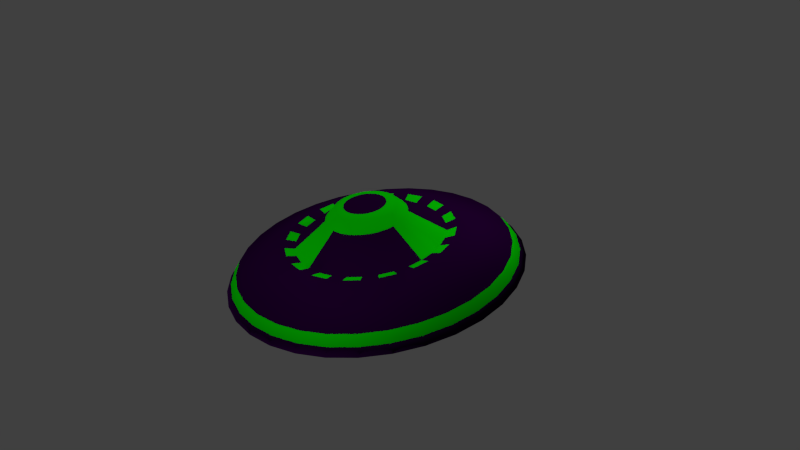 # Source: UFO.blend  (saved by Blender 2.72.0; exported with 4.5.12 LTS)
import bpy
from mathutils import Matrix  # noqa: F401  (used for matrix-valued properties, if any)

bpy.ops.wm.read_factory_settings(use_empty=True)
scene = bpy.context.scene
scene.name = 'Scene'

# ---- collections
col_collection_1 = bpy.data.collections.new('Collection 1'); scene.collection.children.link(col_collection_1)

# ---- materials (node trees are filled in below, after node groups)
mat_ufo_purple = bpy.data.materials.new('UFO_purple')
mat_ufo_purple.alpha_threshold = 0.0
mat_ufo_purple.use_transparent_shadow = False
mat_ufo_purple.diffuse_color = (0.01025, 0.0, 0.01885, 1.0)
mat_ufo_purple.specular_color = (0.1292, 0.02595, 1.0)
mat_ufo_purple.roughness = 0.5
mat_ufo_purple.specular_intensity = 0.5417
mat_ufo_green = bpy.data.materials.new('UFO_green')
mat_ufo_green.alpha_threshold = 0.0
mat_ufo_green.use_transparent_shadow = False
mat_ufo_green.diffuse_color = (0.0009048, 0.3844, 0.0, 1.0)
mat_ufo_green.specular_color = (0.0004299, 1.0, 0.0)
mat_ufo_green.roughness = 0.5
mat_ufo_green.specular_intensity = 0.0

# ---- material node trees

# ---- world
world_world = bpy.data.worlds.new('World'); scene.world = world_world
world_world.color = (0.05088, 0.05088, 0.05088)
world_world.use_sun_shadow = False
world_world.sun_shadow_jitter_overblur = 0.0
world_world.cycles.sampling_method = 'MANUAL'
world_world.cycles.sample_map_resolution = 256

# ---- cameras
cam_camera = bpy.data.cameras.new('Camera')
cam_camera.clip_end = 100.0
cam_camera.lens = 35.0
cam_camera.sensor_width = 32.0
cam_camera.sensor_height = 18.0
cam_camera.ortho_scale = 7.314
cam_camera.dof.focus_distance = 0.0
cam_camera.dof.aperture_fstop = 128.0

# ---- lights
light_lamp_007 = bpy.data.lights.new('Lamp.007', 'POINT')
light_lamp_007.transmission_factor = 0.0
light_lamp_007.cutoff_distance = 30.0
light_lamp_007.energy = 100.0
light_lamp_007.shadow_buffer_clip_start = 1.001
light_lamp_007.shadow_soft_size = 0.1
light_lamp_007.shadow_maximum_resolution = 0.006
light_lamp_007.use_absolute_resolution = True
light_lamp_007.cycles.use_multiple_importance_sampling = False
light_lamp_006 = bpy.data.lights.new('Lamp.006', 'POINT')
light_lamp_006.transmission_factor = 0.0
light_lamp_006.cutoff_distance = 30.0
light_lamp_006.energy = 100.0
light_lamp_006.shadow_buffer_clip_start = 1.001
light_lamp_006.shadow_soft_size = 0.1
light_lamp_006.shadow_maximum_resolution = 0.006
light_lamp_006.use_absolute_resolution = True
light_lamp_006.cycles.use_multiple_importance_sampling = False
light_lamp_005 = bpy.data.lights.new('Lamp.005', 'POINT')
light_lamp_005.transmission_factor = 0.0
light_lamp_005.cutoff_distance = 30.0
light_lamp_005.energy = 100.0
light_lamp_005.shadow_buffer_clip_start = 1.001
light_lamp_005.shadow_soft_size = 0.1
light_lamp_005.shadow_maximum_resolution = 0.006
light_lamp_005.use_absolute_resolution = True
light_lamp_005.cycles.use_multiple_importance_sampling = False
light_lamp_004 = bpy.data.lights.new('Lamp.004', 'POINT')
light_lamp_004.transmission_factor = 0.0
light_lamp_004.cutoff_distance = 30.0
light_lamp_004.energy = 100.0
light_lamp_004.shadow_buffer_clip_start = 1.001
light_lamp_004.shadow_soft_size = 0.1
light_lamp_004.shadow_maximum_resolution = 0.006
light_lamp_004.use_absolute_resolution = True
light_lamp_004.cycles.use_multiple_importance_sampling = False
light_lamp_003 = bpy.data.lights.new('Lamp.003', 'POINT')
light_lamp_003.transmission_factor = 0.0
light_lamp_003.cutoff_distance = 30.0
light_lamp_003.energy = 100.0
light_lamp_003.shadow_buffer_clip_start = 1.001
light_lamp_003.shadow_soft_size = 0.1
light_lamp_003.shadow_maximum_resolution = 0.006
light_lamp_003.use_absolute_resolution = True
light_lamp_003.cycles.use_multiple_importance_sampling = False
light_lamp_002 = bpy.data.lights.new('Lamp.002', 'POINT')
light_lamp_002.transmission_factor = 0.0
light_lamp_002.cutoff_distance = 30.0
light_lamp_002.energy = 100.0
light_lamp_002.shadow_buffer_clip_start = 1.001
light_lamp_002.shadow_soft_size = 0.1
light_lamp_002.shadow_maximum_resolution = 0.006
light_lamp_002.use_absolute_resolution = True
light_lamp_002.cycles.use_multiple_importance_sampling = False
light_lamp_001 = bpy.data.lights.new('Lamp.001', 'POINT')
light_lamp_001.transmission_factor = 0.0
light_lamp_001.cutoff_distance = 30.0
light_lamp_001.energy = 100.0
light_lamp_001.shadow_buffer_clip_start = 1.001
light_lamp_001.shadow_soft_size = 0.1
light_lamp_001.shadow_maximum_resolution = 0.006
light_lamp_001.use_absolute_resolution = True
light_lamp_001.cycles.use_multiple_importance_sampling = False
light_lamp = bpy.data.lights.new('Lamp', 'POINT')
light_lamp.transmission_factor = 0.0
light_lamp.cutoff_distance = 30.0
light_lamp.energy = 100.0
light_lamp.shadow_buffer_clip_start = 1.001
light_lamp.shadow_soft_size = 0.1
light_lamp.shadow_maximum_resolution = 0.006
light_lamp.use_absolute_resolution = True
light_lamp.cycles.use_multiple_importance_sampling = False

# ---- meshes
me_cylinder = bpy.data.meshes.new('Cylinder')
me_cylinder.from_pydata([(0.0, 1.1, -0.308), (0.0, 1.1, 0.308), (0.2146, 1.079, -0.308), (0.2146, 1.079, 0.308), (0.421, 1.016, -0.308), (0.421, 1.016, 0.308), (0.6111, 0.9146, -0.308), (0.6111, 0.9146, 0.308), (0.7778, 0.7778, -0.308), (0.7778, 0.7778, 0.308), (0.9146, 0.6111, -0.308), (0.9146, 0.6111, 0.308), (1.016, 0.421, -0.308), (1.016, 0.421, 0.308), (1.079, 0.2146, -0.308), (1.079, 0.2146, 0.308), (1.1, 8.305e-08, -0.308), (1.1, 8.305e-08, 0.308), (1.079, -0.2146, -0.308), (1.079, -0.2146, 0.308), (1.016, -0.421, -0.308), (1.016, -0.421, 0.308), (0.9146, -0.6111, -0.308), (0.9146, -0.6111, 0.308), (0.7778, -0.7778, -0.308), (0.7778, -0.7778, 0.308), (0.6111, -0.9146, -0.308), (0.6111, -0.9146, 0.308), (0.421, -1.016, -0.308), (0.421, -1.016, 0.308), (0.2146, -1.079, -0.308), (0.2146, -1.079, 0.308), (-3.584e-07, -1.1, -0.308), (-3.584e-07, -1.1, 0.308), (-0.2146, -1.079, -0.308), (-0.2146, -1.079, 0.308), (-0.421, -1.016, -0.308), (-0.421, -1.016, 0.308), (-0.6111, -0.9146, -0.308), (-0.6111, -0.9146, 0.308), (-0.7778, -0.7778, -0.308), (-0.7778, -0.7778, 0.308), (-0.9146, -0.6111, -0.308), (-0.9146, -0.6111, 0.308), (-1.016, -0.421, -0.308), (-1.016, -0.421, 0.308), (-1.079, -0.2146, -0.308), (-1.079, -0.2146, 0.308), (-1.1, 1.062e-06, -0.308), (-1.1, 1.062e-06, 0.308), (-1.079, 0.2146, -0.308), (-1.079, 0.2146, 0.308), (-1.016, 0.421, -0.308), (-1.016, 0.421, 0.308), (-0.9146, 0.6111, -0.308), (-0.9146, 0.6111, 0.308), (-0.7778, 0.7778, -0.308), (-0.7778, 0.7778, 0.308), (-0.6111, 0.9146, -0.308), (-0.6111, 0.9146, 0.308), (-0.421, 1.016, -0.308), (-0.421, 1.016, 0.308), (-0.2146, 1.079, -0.308), (-0.2146, 1.079, 0.308), (-9.327e-08, 1.936, -0.172), (0.3777, 1.899, -0.172), (0.7409, 1.789, -0.172), (1.076, 1.61, -0.172), (1.369, 1.369, -0.172), (1.61, 1.076, -0.172), (1.789, 0.7409, -0.172), (1.899, 0.3777, -0.172), (1.936, -9.256e-08, -0.172), (1.899, -0.3777, -0.172), (1.789, -0.7409, -0.172), (1.61, -1.076, -0.172), (1.369, -1.369, -0.172), (1.076, -1.61, -0.172), (0.7409, -1.789, -0.172), (0.3777, -1.899, -0.172), (-7.241e-07, -1.936, -0.172), (-0.3777, -1.899, -0.172), (-0.7409, -1.789, -0.172), (-1.076, -1.61, -0.172), (-1.369, -1.369, -0.172), (-1.61, -1.076, -0.172), (-1.789, -0.7409, -0.172), (-1.899, -0.3777, -0.172), (-1.936, 1.631e-06, -0.172), (-1.899, 0.3777, -0.172), (-1.789, 0.7409, -0.172), (-1.61, 1.076, -0.172), (-1.369, 1.369, -0.172), (-1.076, 1.61, -0.172), (-0.7409, 1.789, -0.172), (-0.3777, 1.899, -0.172), (6.822e-09, 0.9726, -0.2723), (6.822e-09, 0.9726, 0.2723), (0.1897, 0.9539, -0.2723), (0.1897, 0.9539, 0.2723), (0.3722, 0.8986, -0.2723), (0.3722, 0.8986, 0.2723), (0.5404, 0.8087, -0.2723), (0.5404, 0.8087, 0.2723), (0.6877, 0.6877, -0.2723), (0.6877, 0.6877, 0.2723), (0.8087, 0.5404, -0.2723), (0.8087, 0.5404, 0.2723), (0.8986, 0.3722, -0.2723), (0.8986, 0.3722, 0.2723), (0.9539, 0.1897, -0.2723), (0.9539, 0.1897, 0.2723), (0.9726, 1.14e-07, -0.2723), (0.9726, 1.14e-07, 0.2723), (0.9539, -0.1897, -0.2723), (0.9539, -0.1897, 0.2723), (0.8986, -0.3722, -0.2723), (0.8986, -0.3722, 0.2723), (0.8087, -0.5404, -0.2723), (0.8087, -0.5404, 0.2723), (0.6877, -0.6877, -0.2723), (0.6877, -0.6877, 0.2723), (0.5404, -0.8087, -0.2723), (0.5404, -0.8087, 0.2723), (0.3722, -0.8986, -0.2723), (0.3722, -0.8986, 0.2723), (0.1897, -0.9539, -0.2723), (0.1897, -0.9539, 0.2723), (-3.101e-07, -0.9726, -0.2723), (-3.101e-07, -0.9726, 0.2723), (-0.1897, -0.9539, -0.2723), (-0.1897, -0.9539, 0.2723), (-0.3722, -0.8986, -0.2723), (-0.3722, -0.8986, 0.2723), (-0.5404, -0.8087, -0.2723), (-0.5404, -0.8087, 0.2723), (-0.6877, -0.6877, -0.2723), (-0.6877, -0.6877, 0.2723), (-0.8087, -0.5404, -0.2723), (-0.8087, -0.5404, 0.2723), (-0.8986, -0.3722, -0.2723), (-0.8986, -0.3722, 0.2723), (-0.9539, -0.1897, -0.2723), (-0.9539, -0.1897, 0.2723), (-0.9726, 9.797e-07, -0.2723), (-0.9726, 9.797e-07, 0.2723), (-0.9539, 0.1897, -0.2723), (-0.9539, 0.1897, 0.2723), (-0.8986, 0.3722, -0.2723), (-0.8986, 0.3722, 0.2723), (-0.8087, 0.5404, -0.2723), (-0.8087, 0.5404, 0.2723), (-0.6877, 0.6877, -0.2723), (-0.6877, 0.6877, 0.2723), (-0.5404, 0.8087, -0.2723), (-0.5404, 0.8087, 0.2723), (-0.3722, 0.8986, -0.2723), (-0.3722, 0.8986, 0.2723), (-0.1897, 0.9539, -0.2723), (-0.1897, 0.9539, 0.2723), (0.005085, 0.4114, 0.7008), (0.08635, 0.4034, 0.7008), (0.1645, 0.3797, 0.7008), (0.2365, 0.3412, 0.7008), (0.2996, 0.2894, 0.7008), (0.3515, 0.2263, 0.7008), (0.3899, 0.1543, 0.7008), (0.4137, 0.07614, 0.7008), (0.4217, -0.005128, 0.7008), (0.4137, -0.0864, 0.7008), (0.3899, -0.1645, 0.7008), (0.3515, -0.2366, 0.7008), (0.2996, -0.2997, 0.7008), (0.2365, -0.3515, 0.7008), (0.1645, -0.39, 0.7008), (0.08635, -0.4137, 0.7008), (0.005085, -0.4217, 0.7008), (-0.07618, -0.4137, 0.7008), (-0.1543, -0.39, 0.7008), (-0.2264, -0.3515, 0.7008), (-0.2895, -0.2997, 0.7008), (-0.3413, -0.2366, 0.7008), (-0.3798, -0.1645, 0.7008), (-0.4035, -0.0864, 0.7008), (-0.4115, -0.005128, 0.7008), (-0.4035, 0.07614, 0.7008), (-0.3798, 0.1543, 0.7008), (-0.3413, 0.2263, 0.7008), (-0.2895, 0.2894, 0.7008), (-0.2264, 0.3412, 0.7008), (-0.1543, 0.3797, 0.7008), (-0.07618, 0.4034, 0.7008), (-7.452e-08, 1.778, 0.03774), (0.3469, 1.744, 0.03774), (0.6804, 1.643, 0.03774), (0.9878, 1.478, 0.03774), (1.257, 1.257, 0.03774), (1.478, 0.9878, 0.03774), (1.643, 0.6804, 0.03774), (1.744, 0.3469, 0.03774), (1.778, -5.948e-08, 0.03774), (1.744, -0.3469, 0.03774), (1.643, -0.6804, 0.03774), (1.478, -0.9878, 0.03774), (1.257, -1.257, 0.03774), (0.9878, -1.478, 0.03774), (0.6804, -1.643, 0.03774), (0.3469, -1.744, 0.03774), (-6.539e-07, -1.778, 0.03774), (-0.3469, -1.744, 0.03774), (-0.6804, -1.643, 0.03774), (-0.9878, -1.478, 0.03774), (-1.257, -1.257, 0.03774), (-1.478, -0.9878, 0.03774), (-1.643, -0.6804, 0.03774), (-1.744, -0.3469, 0.03774), (-1.778, 1.523e-06, 0.03774), (-1.744, 0.3469, 0.03774), (-1.643, 0.6804, 0.03774), (-1.478, 0.9878, 0.03774), (-1.257, 1.257, 0.03774), (-0.9878, 1.478, 0.03774), (-0.6804, 1.643, 0.03774), (-0.3469, 1.744, 0.03774), (0.3641, 1.83, -0.07935), (0.7142, 1.724, -0.07935), (1.037, 1.552, -0.07935), (1.32, 1.32, -0.07935), (1.552, 1.037, -0.07935), (1.724, 0.7142, -0.07935), (1.83, 0.3641, -0.07935), (1.866, -7.795e-08, -0.07935), (1.83, -0.3641, -0.07935), (1.724, -0.7142, -0.07935), (1.552, -1.037, -0.07935), (1.32, -1.32, -0.07935), (1.037, -1.552, -0.07935), (0.7142, -1.724, -0.07935), (0.3641, -1.83, -0.07935), (-6.931e-07, -1.866, -0.07935), (-0.3641, -1.83, -0.07935), (-0.7142, -1.724, -0.07935), (-1.037, -1.552, -0.07935), (-1.32, -1.32, -0.07935), (-1.552, -1.037, -0.07935), (-1.724, -0.7142, -0.07935), (-1.83, -0.3641, -0.07935), (-1.866, 1.583e-06, -0.07935), (-1.83, 0.3641, -0.07935), (-1.724, 0.7142, -0.07935), (-1.552, 1.037, -0.07935), (-1.32, 1.32, -0.07935), (-1.037, 1.552, -0.07935), (-0.7142, 1.724, -0.07935), (-0.3641, 1.83, -0.07935), (-8.499e-08, 1.866, -0.07935), (-0.5215, -0.005128, 0.5881), (-0.5114, -0.1079, 0.5881), (0.2066, 0.4814, 0.5881), (0.1078, 0.5114, 0.5881), (0.2977, -0.443, 0.5881), (0.3775, -0.3775, 0.5881), (-0.4815, -0.2067, 0.5881), (0.005085, 0.5215, 0.5881), (0.443, -0.2977, 0.5881), (-0.4328, -0.2977, 0.5881), (0.4916, -0.2067, 0.5881), (-0.09765, 0.5114, 0.5881), (-0.3673, -0.3775, 0.5881), (0.5216, -0.1079, 0.5881), (-0.1964, 0.4814, 0.5881), (-0.2875, -0.443, 0.5881), (0.5317, -0.005128, 0.5881), (-0.2875, 0.4327, 0.5881), (-0.1964, -0.4917, 0.5881), (0.5216, 0.09761, 0.5881), (-0.3673, 0.3673, 0.5881), (-0.09766, -0.5216, 0.5881), (0.4916, 0.1964, 0.5881), (-0.4328, 0.2875, 0.5881), (0.005085, -0.5318, 0.5881), (0.443, 0.2875, 0.5881), (-0.4815, 0.1964, 0.5881), (0.3775, 0.3673, 0.5881), (0.1078, -0.5216, 0.5881), (-0.5114, 0.09761, 0.5881), (0.2977, 0.4327, 0.5881), (0.2066, -0.4917, 0.5881), (0.005085, 0.2668, 0.737), (0.05814, 0.2616, 0.737), (0.1092, 0.2461, 0.737), (0.1562, 0.221, 0.737), (0.1974, 0.1872, 0.737), (0.2312, 0.146, 0.737), (0.2563, 0.09895, 0.737), (0.2718, 0.04793, 0.737), (0.277, -0.005128, 0.737), (0.2718, -0.05819, 0.737), (0.2563, -0.1092, 0.737), (0.2312, -0.1562, 0.737), (0.1974, -0.1974, 0.737), (0.1562, -0.2313, 0.737), (0.1092, -0.2564, 0.737), (0.05814, -0.2719, 0.737), (0.005085, -0.2771, 0.737), (-0.04797, -0.2719, 0.737), (-0.09899, -0.2564, 0.737), (-0.146, -0.2313, 0.737), (-0.1872, -0.1974, 0.737), (-0.221, -0.1562, 0.737), (-0.2462, -0.1092, 0.737), (-0.2617, -0.05818, 0.737), (-0.2669, -0.005128, 0.737), (-0.2617, 0.04793, 0.737), (-0.2462, 0.09895, 0.737), (-0.221, 0.146, 0.737), (-0.1872, 0.1872, 0.737), (-0.146, 0.221, 0.737), (-0.09899, 0.2461, 0.737), (-0.04797, 0.2616, 0.737)], [], [(192, 1, 3, 193), (193, 3, 5, 194), (194, 5, 7, 195), (195, 7, 9, 196), (196, 9, 11, 197), (197, 11, 13, 198), (198, 13, 15, 199), (199, 15, 17, 200), (200, 17, 19, 201), (201, 19, 21, 202), (202, 21, 23, 203), (203, 23, 25, 204), (204, 25, 27, 205), (205, 27, 29, 206), (206, 29, 31, 207), (207, 31, 33, 208), (208, 33, 35, 209), (209, 35, 37, 210), (210, 37, 39, 211), (211, 39, 41, 212), (212, 41, 43, 213), (213, 43, 45, 214), (214, 45, 47, 215), (215, 47, 49, 216), (216, 49, 51, 217), (217, 51, 53, 218), (218, 53, 55, 219), (219, 55, 57, 220), (220, 57, 59, 221), (221, 59, 61, 222), (45, 43, 139, 141), (223, 63, 1, 192), (222, 61, 63, 223), (18, 20, 116, 114), (0, 64, 65, 2), (2, 65, 66, 4), (4, 66, 67, 6), (6, 67, 68, 8), (8, 68, 69, 10), (10, 69, 70, 12), (12, 70, 71, 14), (14, 71, 72, 16), (16, 72, 73, 18), (18, 73, 74, 20), (20, 74, 75, 22), (22, 75, 76, 24), (24, 76, 77, 26), (26, 77, 78, 28), (28, 78, 79, 30), (30, 79, 80, 32), (32, 80, 81, 34), (34, 81, 82, 36), (36, 82, 83, 38), (38, 83, 84, 40), (40, 84, 85, 42), (42, 85, 86, 44), (44, 86, 87, 46), (46, 87, 88, 48), (48, 88, 89, 50), (50, 89, 90, 52), (52, 90, 91, 54), (54, 91, 92, 56), (56, 92, 93, 58), (58, 93, 94, 60), (62, 95, 64, 0), (60, 94, 95, 62), (256, 257, 183, 184), (96, 98, 100, 102, 104, 106, 108, 110, 112, 114, 116, 118, 120, 122, 124, 126, 128, 130, 132, 134, 136, 138, 140, 142, 144, 146, 148, 150, 152, 154, 156, 158), (55, 53, 149, 151), (28, 30, 126, 124), (1, 63, 159, 97), (38, 40, 136, 134), (48, 50, 146, 144), (58, 60, 156, 154), (11, 9, 105, 107), (21, 19, 115, 117), (4, 6, 102, 100), (31, 29, 125, 127), (14, 16, 112, 110), (41, 39, 135, 137), (0, 2, 98, 96), (24, 26, 122, 120), (51, 49, 145, 147), (61, 59, 155, 157), (34, 36, 132, 130), (44, 46, 142, 140), (54, 56, 152, 150), (7, 5, 101, 103), (17, 15, 111, 113), (27, 25, 121, 123), (3, 1, 97, 99), (10, 12, 108, 106), (37, 35, 131, 133), (20, 22, 118, 116), (47, 45, 141, 143), (57, 55, 151, 153), (30, 32, 128, 126), (40, 42, 138, 136), (50, 52, 148, 146), (60, 62, 158, 156), (13, 11, 107, 109), (23, 21, 117, 119), (6, 8, 104, 102), (33, 31, 127, 129), (43, 41, 137, 139), (16, 18, 114, 112), (26, 28, 124, 122), (53, 51, 147, 149), (63, 61, 157, 159), (36, 38, 134, 132), (46, 48, 144, 142), (56, 58, 154, 152), (9, 7, 103, 105), (19, 17, 113, 115), (2, 4, 100, 98), (29, 27, 123, 125), (12, 14, 110, 108), (39, 37, 133, 135), (22, 24, 120, 118), (49, 47, 143, 145), (59, 57, 153, 155), (32, 34, 130, 128), (42, 44, 140, 138), (52, 54, 150, 148), (5, 3, 99, 101), (62, 0, 96, 158), (15, 13, 109, 111), (25, 23, 119, 121), (8, 10, 106, 104), (35, 33, 129, 131), (191, 190, 318, 319), (258, 259, 161, 162), (260, 261, 172, 173), (257, 262, 182, 183), (259, 263, 160, 161), (261, 264, 171, 172), (262, 265, 181, 182), (264, 266, 170, 171), (263, 267, 191, 160), (265, 268, 180, 181), (266, 269, 169, 170), (267, 270, 190, 191), (268, 271, 179, 180), (269, 272, 168, 169), (270, 273, 189, 190), (271, 274, 178, 179), (272, 275, 167, 168), (273, 276, 188, 189), (274, 277, 177, 178), (275, 278, 166, 167), (276, 279, 187, 188), (277, 280, 176, 177), (278, 281, 165, 166), (279, 282, 186, 187), (281, 283, 164, 165), (280, 284, 175, 176), (282, 285, 185, 186), (283, 286, 163, 164), (284, 287, 174, 175), (285, 256, 184, 185), (286, 258, 162, 163), (287, 260, 173, 174), (255, 192, 193, 224), (224, 193, 194, 225), (225, 194, 195, 226), (226, 195, 196, 227), (227, 196, 197, 228), (228, 197, 198, 229), (229, 198, 199, 230), (230, 199, 200, 231), (231, 200, 201, 232), (232, 201, 202, 233), (233, 202, 203, 234), (234, 203, 204, 235), (235, 204, 205, 236), (236, 205, 206, 237), (237, 206, 207, 238), (238, 207, 208, 239), (239, 208, 209, 240), (240, 209, 210, 241), (241, 210, 211, 242), (242, 211, 212, 243), (243, 212, 213, 244), (244, 213, 214, 245), (245, 214, 215, 246), (246, 215, 216, 247), (247, 216, 217, 248), (248, 217, 218, 249), (249, 218, 219, 250), (250, 219, 220, 251), (251, 220, 221, 252), (252, 221, 222, 253), (254, 223, 192, 255), (253, 222, 223, 254), (64, 255, 224, 65), (65, 224, 225, 66), (66, 225, 226, 67), (67, 226, 227, 68), (68, 227, 228, 69), (69, 228, 229, 70), (70, 229, 230, 71), (71, 230, 231, 72), (72, 231, 232, 73), (73, 232, 233, 74), (74, 233, 234, 75), (75, 234, 235, 76), (76, 235, 236, 77), (77, 236, 237, 78), (78, 237, 238, 79), (79, 238, 239, 80), (80, 239, 240, 81), (81, 240, 241, 82), (82, 241, 242, 83), (83, 242, 243, 84), (84, 243, 244, 85), (85, 244, 245, 86), (86, 245, 246, 87), (87, 246, 247, 88), (88, 247, 248, 89), (89, 248, 249, 90), (90, 249, 250, 91), (91, 250, 251, 92), (92, 251, 252, 93), (93, 252, 253, 94), (95, 254, 255, 64), (94, 253, 254, 95), (145, 143, 257, 256), (101, 99, 259, 258), (123, 121, 261, 260), (143, 141, 262, 257), (99, 97, 263, 259), (121, 119, 264, 261), (141, 139, 265, 262), (119, 117, 266, 264), (97, 159, 267, 263), (139, 137, 268, 265), (117, 115, 269, 266), (159, 157, 270, 267), (137, 135, 271, 268), (115, 113, 272, 269), (157, 155, 273, 270), (135, 133, 274, 271), (113, 111, 275, 272), (155, 153, 276, 273), (133, 131, 277, 274), (111, 109, 278, 275), (153, 151, 279, 276), (131, 129, 280, 277), (109, 107, 281, 278), (151, 149, 282, 279), (107, 105, 283, 281), (129, 127, 284, 280), (149, 147, 285, 282), (105, 103, 286, 283), (127, 125, 287, 284), (147, 145, 256, 285), (103, 101, 258, 286), (125, 123, 260, 287), (289, 288, 319, 318, 317, 316, 315, 314, 313, 312, 311, 310, 309, 308, 307, 306, 305, 304, 303, 302, 301, 300, 299, 298, 297, 296, 295, 294, 293, 292, 291, 290), (180, 179, 307, 308), (169, 168, 296, 297), (189, 188, 316, 317), (178, 177, 305, 306), (167, 166, 294, 295), (187, 186, 314, 315), (165, 164, 292, 293), (176, 175, 303, 304), (185, 184, 312, 313), (163, 162, 290, 291), (174, 173, 301, 302), (183, 182, 310, 311), (161, 160, 288, 289), (172, 171, 299, 300), (160, 191, 319, 288), (181, 180, 308, 309), (170, 169, 297, 298), (190, 189, 317, 318), (179, 178, 306, 307), (168, 167, 295, 296), (188, 187, 315, 316), (177, 176, 304, 305), (166, 165, 293, 294), (186, 185, 313, 314), (164, 163, 291, 292), (175, 174, 302, 303), (184, 183, 311, 312), (162, 161, 289, 290), (173, 172, 300, 301), (182, 181, 309, 310), (171, 170, 298, 299)])
me_cylinder.polygons.foreach_set('use_smooth', [True] * 290)
me_cylinder.polygons.foreach_set('material_index', [0, 0, 0, 0, 0, 0, 0, 0, 0, 0, 0, 0, 0, 0, 0, 0, 0, 0, 0, 0, 0, 0, 0, 0, 0, 0, 0, 0, 0, 0, 0, 0, 0, 0, 0, 0, 0, 0, 0, 0, 0, 0, 0, 0, 0, 0, 0, 0, 0, 0, 0, 0, 0, 0, 0, 0, 0, 0, 0, 0, 0, 0, 0, 0, 0, 0, 1, 0, 1, 0, 0, 0, 0, 0, 1, 0, 0, 1, 0, 0, 0, 0, 1, 0, 0, 0, 0, 1, 0, 1, 1, 0, 0, 0, 1, 0, 0, 0, 0, 0, 0, 1, 0, 0, 1, 0, 0, 0, 1, 0, 0, 0, 0, 1, 0, 0, 0, 1, 0, 0, 1, 0, 0, 0, 0, 0, 1, 0, 0, 1, 1, 1, 1, 1, 1, 1, 1, 1, 1, 1, 1, 1, 1, 1, 1, 1, 1, 1, 1, 1, 1, 1, 1, 1, 1, 1, 1, 1, 1, 1, 1, 1, 1, 1, 1, 1, 1, 1, 1, 1, 1, 1, 1, 1, 1, 1, 1, 1, 1, 1, 1, 1, 1, 1, 1, 1, 1, 1, 1, 1, 1, 1, 1, 1, 0, 0, 0, 0, 0, 0, 0, 0, 0, 0, 0, 0, 0, 0, 0, 0, 0, 0, 0, 0, 0, 0, 0, 0, 0, 0, 0, 0, 0, 0, 0, 0, 0, 1, 1, 0, 1, 1, 1, 1, 1, 1, 0, 1, 1, 0, 0, 0, 0, 0, 0, 0, 0, 0, 0, 0, 0, 0, 0, 0, 0, 0, 0, 0, 0, 1, 1, 1, 1, 1, 1, 1, 1, 1, 1, 1, 1, 1, 1, 1, 1, 1, 1, 1, 1, 1, 1, 1, 1, 1, 1, 1, 1, 1, 1, 1])
me_cylinder.materials.append(mat_ufo_purple)
me_cylinder.materials.append(mat_ufo_green)
me_cylinder.use_remesh_preserve_volume = False
me_cylinder.use_remesh_preserve_attributes = False
me_cylinder.use_mirror_vertex_groups = False
me_cylinder.update()

# ---- objects
ob_lamp_007 = bpy.data.objects.new('Lamp.007', light_lamp_007)
ob_lamp_006 = bpy.data.objects.new('Lamp.006', light_lamp_006)
ob_lamp_005 = bpy.data.objects.new('Lamp.005', light_lamp_005)
ob_lamp_004 = bpy.data.objects.new('Lamp.004', light_lamp_004)
ob_lamp_003 = bpy.data.objects.new('Lamp.003', light_lamp_003)
ob_lamp_002 = bpy.data.objects.new('Lamp.002', light_lamp_002)
ob_lamp_001 = bpy.data.objects.new('Lamp.001', light_lamp_001)
ob_cylinder = bpy.data.objects.new('Cylinder', me_cylinder)
ob_lamp = bpy.data.objects.new('Lamp', light_lamp)
ob_camera = bpy.data.objects.new('Camera', cam_camera)

# ---- transforms, parenting, visibility, modifiers, constraints
ob_lamp_007.location = (1.246, 1.51, -1.868)
ob_lamp_007.rotation_euler = (0.6503, 0.05522, 1.866)
ob_lamp_007.scale = (0.3466, 0.3466, 0.3466)
ob_lamp_007.lock_rotations_4d = False
ob_lamp_007.empty_display_type = 'ARROWS'
ob_lamp_007.color = (0.0, 0.0, 0.0, 0.0)
ob_lamp_007.lineart.crease_threshold = 0.0
ob_lamp_006.location = (-1.758, 1.51, -1.868)
ob_lamp_006.rotation_euler = (0.6503, 0.05522, 1.866)
ob_lamp_006.scale = (0.3466, 0.3466, 0.3466)
ob_lamp_006.lock_rotations_4d = False
ob_lamp_006.empty_display_type = 'ARROWS'
ob_lamp_006.color = (0.0, 0.0, 0.0, 0.0)
ob_lamp_006.lineart.crease_threshold = 0.0
ob_lamp_005.location = (-1.757, -2.322, -1.868)
ob_lamp_005.rotation_euler = (0.6503, 0.05522, 1.866)
ob_lamp_005.scale = (0.3466, 0.3466, 0.3466)
ob_lamp_005.lock_rotations_4d = False
ob_lamp_005.empty_display_type = 'ARROWS'
ob_lamp_005.color = (0.0, 0.0, 0.0, 0.0)
ob_lamp_005.lineart.crease_threshold = 0.0
ob_lamp_004.location = (1.246, -2.322, -1.868)
ob_lamp_004.rotation_euler = (0.6503, 0.05522, 1.866)
ob_lamp_004.scale = (0.3466, 0.3466, 0.3466)
ob_lamp_004.lock_rotations_4d = False
ob_lamp_004.empty_display_type = 'ARROWS'
ob_lamp_004.color = (0.0, 0.0, 0.0, 0.0)
ob_lamp_004.lineart.crease_threshold = 0.0
ob_lamp_003.location = (1.246, -2.322, 2.014)
ob_lamp_003.rotation_euler = (0.6503, 0.05522, 1.866)
ob_lamp_003.scale = (0.3466, 0.3466, 0.3466)
ob_lamp_003.lock_rotations_4d = False
ob_lamp_003.empty_display_type = 'ARROWS'
ob_lamp_003.color = (0.0, 0.0, 0.0, 0.0)
ob_lamp_003.lineart.crease_threshold = 0.0
ob_lamp_002.location = (-1.757, -2.322, 2.014)
ob_lamp_002.rotation_euler = (0.6503, 0.05522, 1.866)
ob_lamp_002.scale = (0.3466, 0.3466, 0.3466)
ob_lamp_002.lock_rotations_4d = False
ob_lamp_002.empty_display_type = 'ARROWS'
ob_lamp_002.color = (0.0, 0.0, 0.0, 0.0)
ob_lamp_002.lineart.crease_threshold = 0.0
ob_lamp_001.location = (-1.758, 1.51, 2.014)
ob_lamp_001.rotation_euler = (0.6503, 0.05522, 1.866)
ob_lamp_001.scale = (0.3466, 0.3466, 0.3466)
ob_lamp_001.lock_rotations_4d = False
ob_lamp_001.empty_display_type = 'ARROWS'
ob_lamp_001.color = (0.0, 0.0, 0.0, 0.0)
ob_lamp_001.lineart.crease_threshold = 0.0
ob_cylinder.location = (0.0, 0.0, 0.0)
ob_cylinder.rotation_euler = (0.08727, 0.08727, 5.061)
ob_cylinder.lineart.crease_threshold = 0.0
ob_lamp.location = (1.246, 1.51, 2.014)
ob_lamp.rotation_euler = (0.6503, 0.05522, 1.866)
ob_lamp.scale = (0.3466, 0.3466, 0.3466)
ob_lamp.lock_rotations_4d = False
ob_lamp.empty_display_type = 'ARROWS'
ob_lamp.color = (0.0, 0.0, 0.0, 0.0)
ob_lamp.lineart.crease_threshold = 0.0
ob_camera.location = (7.481, -6.508, 5.344)
ob_camera.rotation_euler = (1.109, 0.01082, 0.8149)
ob_camera.lock_rotations_4d = False
ob_camera.empty_display_type = 'ARROWS'
ob_camera.color = (0.0, 0.0, 0.0, 0.0)
ob_camera.display_type = 'WIRE'
ob_camera.lineart.crease_threshold = 0.0

# ---- collection membership
col_collection_1.objects.link(ob_lamp_007)
col_collection_1.objects.link(ob_lamp_006)
col_collection_1.objects.link(ob_lamp_005)
col_collection_1.objects.link(ob_lamp_004)
col_collection_1.objects.link(ob_lamp_003)
col_collection_1.objects.link(ob_lamp_002)
col_collection_1.objects.link(ob_lamp_001)
col_collection_1.objects.link(ob_cylinder)
col_collection_1.objects.link(ob_lamp)
col_collection_1.objects.link(ob_camera)

# ---- scene / render settings (as saved in the file)
scene.camera = ob_camera
scene.frame_start = 1; scene.frame_end = 250; scene.frame_set(0)
scene.render.engine = 'BLENDER_EEVEE_NEXT'
scene.render.resolution_percentage = 50
scene.render.dither_intensity = 0.0
scene.cycles.use_denoising = False
scene.cycles.samples = 10
scene.cycles.sampling_pattern = 'TABULATED_SOBOL'
scene.cycles.light_sampling_threshold = 0.0
scene.cycles.use_adaptive_sampling = False
scene.cycles.use_light_tree = False
scene.cycles.blur_glossy = 0.0
scene.cycles.pixel_filter_type = 'GAUSSIAN'
scene.cycles.sample_clamp_indirect = 0.0
scene.view_settings.view_transform = 'Standard'
bpy.context.view_layer.update()
